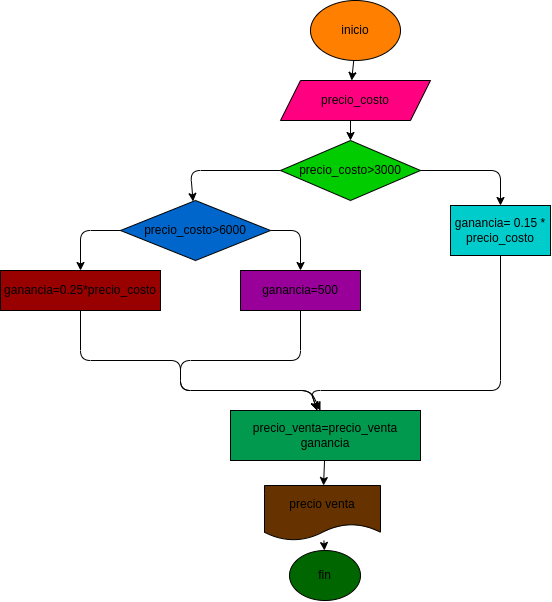

The diagram above was exported from draw.io. Its source (the exported page's mxGraphModel, read from the mxfile embedded in the PNG):
<mxGraphModel dx="1189" dy="590" grid="1" gridSize="10" guides="1" tooltips="1" connect="1" arrows="1" fold="1" page="1" pageScale="1" pageWidth="827" pageHeight="1169" math="0" shadow="0">
  <root>
    <mxCell id="0" />
    <mxCell id="1" parent="0" />
    <mxCell id="4" value="" style="edgeStyle=none;html=1;" parent="1" source="2" edge="1">
      <mxGeometry relative="1" as="geometry">
        <mxPoint x="501.1538461538462" y="100" as="targetPoint" />
      </mxGeometry>
    </mxCell>
    <mxCell id="2" value="inicio" style="ellipse;whiteSpace=wrap;html=1;fillColor=#FF8000;" parent="1" vertex="1">
      <mxGeometry x="460" y="20" width="90" height="60" as="geometry" />
    </mxCell>
    <mxCell id="6" value="" style="edgeStyle=none;html=1;" parent="1" target="5" edge="1">
      <mxGeometry relative="1" as="geometry">
        <mxPoint x="500" y="130" as="sourcePoint" />
      </mxGeometry>
    </mxCell>
    <mxCell id="8" value="" style="edgeStyle=none;html=1;" parent="1" source="5" target="7" edge="1">
      <mxGeometry relative="1" as="geometry">
        <Array as="points">
          <mxPoint x="340" y="190" />
        </Array>
      </mxGeometry>
    </mxCell>
    <mxCell id="15" value="" style="edgeStyle=none;html=1;" parent="1" source="5" target="14" edge="1">
      <mxGeometry relative="1" as="geometry">
        <Array as="points">
          <mxPoint x="650" y="190" />
        </Array>
      </mxGeometry>
    </mxCell>
    <mxCell id="5" value="precio_costo&amp;gt;3000" style="rhombus;whiteSpace=wrap;html=1;fillColor=#00CC00;" parent="1" vertex="1">
      <mxGeometry x="430" y="160" width="140" height="60" as="geometry" />
    </mxCell>
    <mxCell id="10" value="" style="edgeStyle=none;html=1;" parent="1" target="9" edge="1">
      <mxGeometry relative="1" as="geometry">
        <mxPoint x="340" y="250" as="sourcePoint" />
        <Array as="points">
          <mxPoint x="230" y="250" />
        </Array>
      </mxGeometry>
    </mxCell>
    <mxCell id="13" value="" style="edgeStyle=none;html=1;" parent="1" source="7" target="12" edge="1">
      <mxGeometry relative="1" as="geometry">
        <Array as="points">
          <mxPoint x="450" y="250" />
        </Array>
      </mxGeometry>
    </mxCell>
    <mxCell id="7" value="precio_costo&amp;gt;6000" style="rhombus;whiteSpace=wrap;html=1;fillColor=#0066CC;" parent="1" vertex="1">
      <mxGeometry x="270" y="220" width="150" height="60" as="geometry" />
    </mxCell>
    <mxCell id="24" value="" style="edgeStyle=none;html=1;" parent="1" source="9" edge="1">
      <mxGeometry relative="1" as="geometry">
        <mxPoint x="470" y="430" as="targetPoint" />
        <Array as="points">
          <mxPoint x="230" y="380" />
          <mxPoint x="330" y="380" />
          <mxPoint x="330" y="410" />
          <mxPoint x="460" y="410" />
        </Array>
      </mxGeometry>
    </mxCell>
    <mxCell id="9" value="ganancia=0.25*precio_costo" style="whiteSpace=wrap;html=1;fillColor=#990000;" parent="1" vertex="1">
      <mxGeometry x="150" y="290" width="160" height="40" as="geometry" />
    </mxCell>
    <mxCell id="25" value="" style="edgeStyle=none;html=1;" parent="1" source="12" target="16" edge="1">
      <mxGeometry relative="1" as="geometry">
        <mxPoint x="470" y="390" as="targetPoint" />
        <Array as="points">
          <mxPoint x="450" y="380" />
          <mxPoint x="330" y="380" />
          <mxPoint x="330" y="410" />
          <mxPoint x="460" y="410" />
        </Array>
      </mxGeometry>
    </mxCell>
    <mxCell id="12" value="ganancia=500" style="rounded=0;whiteSpace=wrap;html=1;fillColor=#990099;" parent="1" vertex="1">
      <mxGeometry x="390" y="290" width="120" height="40" as="geometry" />
    </mxCell>
    <mxCell id="27" value="" style="edgeStyle=none;html=1;" parent="1" source="14" target="16" edge="1">
      <mxGeometry relative="1" as="geometry">
        <mxPoint x="310" y="410" as="targetPoint" />
        <Array as="points">
          <mxPoint x="650" y="410" />
          <mxPoint x="460" y="410" />
        </Array>
      </mxGeometry>
    </mxCell>
    <mxCell id="14" value="ganancia= 0.15 * precio_costo" style="whiteSpace=wrap;html=1;fillColor=#00CCCC;" parent="1" vertex="1">
      <mxGeometry x="600" y="225" width="100" height="50" as="geometry" />
    </mxCell>
    <mxCell id="18" value="" style="edgeStyle=none;html=1;" parent="1" source="16" target="17" edge="1">
      <mxGeometry relative="1" as="geometry" />
    </mxCell>
    <mxCell id="16" value="precio_venta=precio_venta ganancia" style="rounded=0;whiteSpace=wrap;html=1;fillColor=#00994D;" parent="1" vertex="1">
      <mxGeometry x="380" y="430" width="190" height="50" as="geometry" />
    </mxCell>
    <mxCell id="22" value="" style="edgeStyle=none;html=1;" parent="1" source="17" target="21" edge="1">
      <mxGeometry relative="1" as="geometry" />
    </mxCell>
    <mxCell id="17" value="precio venta" style="shape=document;whiteSpace=wrap;html=1;boundedLbl=1;rounded=0;fillColor=#663300;" parent="1" vertex="1">
      <mxGeometry x="414" y="505" width="116" height="55" as="geometry" />
    </mxCell>
    <mxCell id="21" value="fin" style="ellipse;whiteSpace=wrap;html=1;rounded=0;fillColor=#006600;" parent="1" vertex="1">
      <mxGeometry x="439" y="570" width="71" height="50" as="geometry" />
    </mxCell>
    <mxCell id="29" value="precio_costo" style="shape=parallelogram;perimeter=parallelogramPerimeter;whiteSpace=wrap;html=1;fixedSize=1;fillColor=#FF0080;" parent="1" vertex="1">
      <mxGeometry x="430" y="100" width="150" height="40" as="geometry" />
    </mxCell>
  </root>
</mxGraphModel>